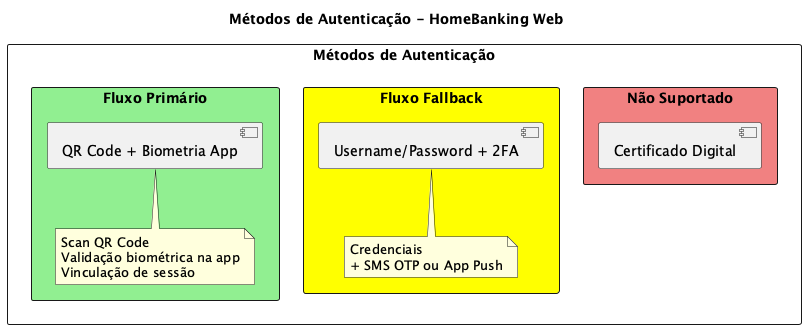

The diagram above was rendered by PlantUML. Its source (embedded in the PNG):
@startuml
skinparam backgroundColor #FEFEFE

title Métodos de Autenticação - HomeBanking Web

rectangle "Métodos de Autenticação" {
    rectangle "Fluxo Primário" #LightGreen {
        [QR Code + Biometria App]
        note bottom : Scan QR Code\nValidação biométrica na app\nVinculação de sessão
    }

    rectangle "Fluxo Fallback" #Yellow {
        [Username/Password + 2FA]
        note bottom : Credenciais\n+ SMS OTP ou App Push
    }

    rectangle "Não Suportado" #LightCoral {
        [Certificado Digital]
    }
}

@enduml